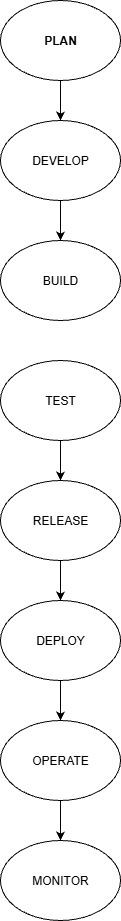

The diagram above was exported from draw.io. Its source (the exported page's mxGraphModel, read from the mxfile embedded in the PNG):
<mxGraphModel dx="1301" dy="772" grid="1" gridSize="10" guides="1" tooltips="1" connect="1" arrows="1" fold="1" page="1" pageScale="1" pageWidth="850" pageHeight="1100" math="0" shadow="0">
  <root>
    <mxCell id="0" />
    <mxCell id="1" parent="0" />
    <mxCell id="fUCnC_sBP9K_pIHfVkgL-1" value="&lt;b&gt;PLAN&lt;/b&gt;" style="ellipse;whiteSpace=wrap;html=1;" vertex="1" parent="1">
      <mxGeometry x="280" y="40" width="120" height="80" as="geometry" />
    </mxCell>
    <mxCell id="fUCnC_sBP9K_pIHfVkgL-2" value="DEVELOP" style="ellipse;whiteSpace=wrap;html=1;" vertex="1" parent="1">
      <mxGeometry x="280" y="160" width="120" height="80" as="geometry" />
    </mxCell>
    <mxCell id="fUCnC_sBP9K_pIHfVkgL-3" value="BUILD" style="ellipse;whiteSpace=wrap;html=1;" vertex="1" parent="1">
      <mxGeometry x="280" y="280" width="120" height="80" as="geometry" />
    </mxCell>
    <mxCell id="fUCnC_sBP9K_pIHfVkgL-4" value="TEST" style="ellipse;whiteSpace=wrap;html=1;" vertex="1" parent="1">
      <mxGeometry x="280" y="400" width="120" height="80" as="geometry" />
    </mxCell>
    <mxCell id="fUCnC_sBP9K_pIHfVkgL-5" value="RELEASE" style="ellipse;whiteSpace=wrap;html=1;" vertex="1" parent="1">
      <mxGeometry x="280" y="520" width="120" height="80" as="geometry" />
    </mxCell>
    <mxCell id="fUCnC_sBP9K_pIHfVkgL-6" value="OPERATE" style="ellipse;whiteSpace=wrap;html=1;" vertex="1" parent="1">
      <mxGeometry x="280" y="760" width="120" height="80" as="geometry" />
    </mxCell>
    <mxCell id="fUCnC_sBP9K_pIHfVkgL-7" value="MONITOR" style="ellipse;whiteSpace=wrap;html=1;" vertex="1" parent="1">
      <mxGeometry x="280" y="880" width="120" height="80" as="geometry" />
    </mxCell>
    <mxCell id="fUCnC_sBP9K_pIHfVkgL-8" value="DEPLOY" style="ellipse;whiteSpace=wrap;html=1;" vertex="1" parent="1">
      <mxGeometry x="280" y="640" width="120" height="80" as="geometry" />
    </mxCell>
    <mxCell id="fUCnC_sBP9K_pIHfVkgL-10" value="" style="endArrow=classic;html=1;rounded=0;exitX=0.5;exitY=1;exitDx=0;exitDy=0;entryX=0.5;entryY=0;entryDx=0;entryDy=0;" edge="1" parent="1" source="fUCnC_sBP9K_pIHfVkgL-1" target="fUCnC_sBP9K_pIHfVkgL-2">
      <mxGeometry width="50" height="50" relative="1" as="geometry">
        <mxPoint x="400" y="370" as="sourcePoint" />
        <mxPoint x="450" y="320" as="targetPoint" />
      </mxGeometry>
    </mxCell>
    <mxCell id="fUCnC_sBP9K_pIHfVkgL-11" value="" style="endArrow=classic;html=1;rounded=0;exitX=0.5;exitY=1;exitDx=0;exitDy=0;entryX=0.5;entryY=0;entryDx=0;entryDy=0;" edge="1" parent="1" source="fUCnC_sBP9K_pIHfVkgL-2" target="fUCnC_sBP9K_pIHfVkgL-3">
      <mxGeometry width="50" height="50" relative="1" as="geometry">
        <mxPoint x="400" y="370" as="sourcePoint" />
        <mxPoint x="450" y="320" as="targetPoint" />
      </mxGeometry>
    </mxCell>
    <mxCell id="fUCnC_sBP9K_pIHfVkgL-12" value="" style="endArrow=classic;html=1;rounded=0;exitX=0.5;exitY=1;exitDx=0;exitDy=0;entryX=0.5;entryY=0;entryDx=0;entryDy=0;" edge="1" parent="1" source="fUCnC_sBP9K_pIHfVkgL-4" target="fUCnC_sBP9K_pIHfVkgL-5">
      <mxGeometry width="50" height="50" relative="1" as="geometry">
        <mxPoint x="400" y="560" as="sourcePoint" />
        <mxPoint x="450" y="510" as="targetPoint" />
      </mxGeometry>
    </mxCell>
    <mxCell id="fUCnC_sBP9K_pIHfVkgL-13" value="" style="endArrow=classic;html=1;rounded=0;exitX=0.5;exitY=1;exitDx=0;exitDy=0;entryX=0.5;entryY=0;entryDx=0;entryDy=0;" edge="1" parent="1" source="fUCnC_sBP9K_pIHfVkgL-5" target="fUCnC_sBP9K_pIHfVkgL-8">
      <mxGeometry width="50" height="50" relative="1" as="geometry">
        <mxPoint x="400" y="560" as="sourcePoint" />
        <mxPoint x="450" y="510" as="targetPoint" />
      </mxGeometry>
    </mxCell>
    <mxCell id="fUCnC_sBP9K_pIHfVkgL-14" value="" style="endArrow=classic;html=1;rounded=0;exitX=0.5;exitY=1;exitDx=0;exitDy=0;entryX=0.5;entryY=0;entryDx=0;entryDy=0;" edge="1" parent="1" source="fUCnC_sBP9K_pIHfVkgL-8" target="fUCnC_sBP9K_pIHfVkgL-6">
      <mxGeometry width="50" height="50" relative="1" as="geometry">
        <mxPoint x="400" y="560" as="sourcePoint" />
        <mxPoint x="450" y="510" as="targetPoint" />
      </mxGeometry>
    </mxCell>
    <mxCell id="fUCnC_sBP9K_pIHfVkgL-16" value="" style="endArrow=classic;html=1;rounded=0;exitX=0.5;exitY=1;exitDx=0;exitDy=0;entryX=0.5;entryY=0;entryDx=0;entryDy=0;" edge="1" parent="1" source="fUCnC_sBP9K_pIHfVkgL-6" target="fUCnC_sBP9K_pIHfVkgL-7">
      <mxGeometry width="50" height="50" relative="1" as="geometry">
        <mxPoint x="400" y="680" as="sourcePoint" />
        <mxPoint x="450" y="630" as="targetPoint" />
      </mxGeometry>
    </mxCell>
  </root>
</mxGraphModel>